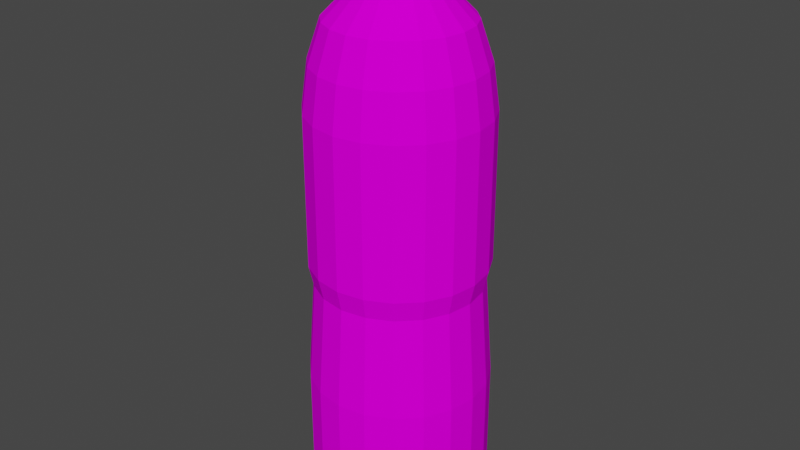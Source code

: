 # Source: bottle.blend  (saved by Blender 3.0.42; exported with 4.5.12 LTS)
import bpy
from mathutils import Matrix  # noqa: F401  (used for matrix-valued properties, if any)

bpy.ops.wm.read_factory_settings(use_empty=True)
scene = bpy.context.scene
scene.name = 'Scene'

# ---- collections
col_collection = bpy.data.collections.new('Collection'); scene.collection.children.link(col_collection)

# ---- images (referenced by path relative to the original .blend; pixels are not part of the script)
import os
ASSET_DIR = os.environ.get("B2B_ASSET_DIR", "")  # directory of the original .blend (textures are referenced by path, not embedded)
HERE = os.path.dirname(os.path.abspath(__file__))  # packed textures are extracted next to this script under _unpacked/

def load_image(name, relpath, width, height, colorspace="sRGB"):
    """Load a texture the original file referenced (path relative to the .blend, or extracted next to this script)."""
    p = next((c for c in (os.path.join(HERE, relpath), os.path.join(ASSET_DIR, relpath)) if relpath and os.path.exists(c)), "")
    if p:
        img = bpy.data.images.load(p, check_existing=True)
        img.name = name
    else:  # same state as the original file: an image datablock whose file is absent (Cycles renders it pink)
        img = bpy.data.images.new(name, width, height)
        img.source = "FILE"
        img.filepath = "//" + (relpath or name)
    img.colorspace_settings.name = colorspace
    return img
img_texture = load_image('texture', 'texture.png', 1024, 1024, 'sRGB')

# ---- materials (node trees are filled in below, after node groups)
mat_material = bpy.data.materials.new('Material')
mat_material.alpha_threshold = 0.0
mat_material.line_color = (0.0, 0.0, 0.0, 1.0)

# ---- material node trees
mat_material.use_nodes = True; mat_material.node_tree.nodes.clear()
_N = mat_material.node_tree.nodes; _L = mat_material.node_tree.links
n0 = _N.new('ShaderNodeOutputMaterial'); n0.name = 'Material Output'; n0.location = (300, 300)
n1 = _N.new('ShaderNodeBsdfPrincipled'); n1.name = 'Principled BSDF'; n1.location = (10, 300)
n1.distribution = 'GGX'
n1.subsurface_method = 'RANDOM_WALK_SKIN'
n1.inputs[2].default_value = 1.0
n1.inputs[3].default_value = 1.45
n1.inputs[13].default_value = 0.0
n1.inputs[27].default_value = (0.0, 0.0, 0.0, 1.0)
n1.inputs[28].default_value = 1.0
n2 = _N.new('ShaderNodeTexImage'); n2.name = 'Изображение-текстура'; n2.location = (-280, 284)
n2.image = img_texture
_L.new(n1.outputs[0], n0.inputs[0])
_L.new(n2.outputs[0], n1.inputs[0])
n0.is_active_output = True

# ---- world
world_world = bpy.data.worlds.new('World'); scene.world = world_world
world_world.use_nodes = True; world_world.node_tree.nodes.clear()
_N = world_world.node_tree.nodes; _L = world_world.node_tree.links
n0 = _N.new('ShaderNodeOutputWorld'); n0.name = 'World Output'; n0.location = (300, 300)
n1 = _N.new('ShaderNodeBackground'); n1.name = 'Background'; n1.location = (10, 300)
n1.inputs[0].default_value = (0.05088, 0.05088, 0.05088, 1.0)
_L.new(n1.outputs[0], n0.inputs[0])
n0.is_active_output = True
world_world.color = (0.05088, 0.05088, 0.05088)
world_world.use_sun_shadow = False
world_world.sun_shadow_jitter_overblur = 0.0

# ---- meshes
me_x = bpy.data.meshes.new('Цилиндр')
me_x.from_pydata([(0.0, 1.0, -1.0), (0.0, 1.0, 0.3297), (0.309, 0.9511, -1.0), (0.309, 0.9511, 0.3297), (0.5878, 0.809, -1.0), (0.5878, 0.809, 0.3297), (0.809, 0.5878, -1.0), (0.809, 0.5878, 0.3297), (0.9511, 0.309, -1.0), (0.9511, 0.309, 0.3297), (1.0, -4.371e-08, -1.0), (1.0, -4.371e-08, 0.3297), (0.9511, -0.309, -1.0), (0.9511, -0.309, 0.3297), (0.809, -0.5878, -1.0), (0.809, -0.5878, 0.3297), (0.5878, -0.809, -1.0), (0.5878, -0.809, 0.3297), (0.309, -0.9511, -1.0), (0.309, -0.9511, 0.3297), (-8.742e-08, -1.0, -1.0), (-8.742e-08, -1.0, 0.3297), (-0.309, -0.9511, -1.0), (-0.309, -0.9511, 0.3297), (-0.5878, -0.809, -1.0), (-0.5878, -0.809, 0.3297), (-0.809, -0.5878, -1.0), (-0.809, -0.5878, 0.3297), (-0.9511, -0.309, -1.0), (-0.9511, -0.309, 0.3297), (-1.0, 1.192e-08, -1.0), (-1.0, 1.192e-08, 0.3297), (-0.9511, 0.309, -1.0), (-0.9511, 0.309, 0.3297), (-0.809, 0.5878, -1.0), (-0.809, 0.5878, 0.3297), (-0.5878, 0.809, -1.0), (-0.5878, 0.809, 0.3297), (-0.309, 0.9511, -1.0), (-0.309, 0.9511, 0.3297), (-1.517e-08, 0.8357, -1.189), (0.2583, 0.7948, -1.189), (0.4912, 0.6761, -1.189), (0.6761, 0.4912, -1.189), (0.7948, 0.2583, -1.189), (0.8357, -3.8e-08, -1.189), (0.7948, -0.2583, -1.189), (0.6761, -0.4912, -1.189), (0.4912, -0.6761, -1.189), (0.2583, -0.7948, -1.189), (-8.823e-08, -0.8357, -1.189), (-0.2583, -0.7948, -1.189), (-0.4912, -0.6761, -1.189), (-0.6761, -0.4912, -1.189), (-0.7948, -0.2583, -1.189), (-0.8357, 8.497e-09, -1.189), (-0.7948, 0.2583, -1.189), (-0.6761, 0.4912, -1.189), (-0.4912, 0.6761, -1.189), (-0.2583, 0.7948, -1.189), (0.2845, 0.8756, 1.46), (-1.034e-08, 0.9207, 1.46), (0.5411, 0.7448, 1.46), (0.7448, 0.5411, 1.46), (0.8756, 0.2845, 1.46), (0.9207, -4.011e-08, 1.46), (0.8756, -0.2845, 1.46), (0.7448, -0.5411, 1.46), (0.5411, -0.7448, 1.46), (0.2845, -0.8756, 1.46), (-9.083e-08, -0.9207, 1.46), (-0.2845, -0.8756, 1.46), (-0.5411, -0.7448, 1.46), (-0.7448, -0.5411, 1.46), (-0.8756, -0.2845, 1.46), (-0.9207, 1.111e-08, 1.46), (-0.8756, 0.2845, 1.46), (-0.7448, 0.5411, 1.46), (-0.5411, 0.7448, 1.46), (-0.2845, 0.8756, 1.46), (0.3011, 0.9268, 1.697), (1.483e-08, 0.9745, 1.697), (0.5728, 0.7884, 1.697), (0.7884, 0.5728, 1.697), (0.9268, 0.3011, 1.697), (0.9745, -4.298e-08, 1.697), (0.9268, -0.3011, 1.697), (0.7884, -0.5728, 1.697), (0.5728, -0.7884, 1.697), (0.3011, -0.9268, 1.697), (-7.036e-08, -0.9745, 1.697), (-0.3011, -0.9268, 1.697), (-0.5728, -0.7884, 1.697), (-0.7884, -0.5728, 1.697), (-0.9268, -0.3011, 1.697), (-0.9745, 1.124e-08, 1.697), (-0.9268, 0.3011, 1.697), (-0.7884, 0.5728, 1.697), (-0.5728, 0.7884, 1.697), (-0.3011, 0.9268, 1.697), (0.3011, 0.9268, 3.358), (5.487e-08, 0.9745, 3.358), (0.5728, 0.7884, 3.358), (0.7884, 0.5728, 3.358), (0.9268, 0.3011, 3.358), (0.9745, -4.298e-08, 3.358), (0.9268, -0.3011, 3.358), (0.7884, -0.5728, 3.358), (0.5728, -0.7884, 3.358), (0.3011, -0.9268, 3.358), (-3.032e-08, -0.9745, 3.358), (-0.3011, -0.9268, 3.358), (-0.5728, -0.7884, 3.358), (-0.7884, -0.5728, 3.358), (-0.9268, -0.3011, 3.358), (-0.9745, 1.124e-08, 3.358), (-0.9268, 0.3011, 3.358), (-0.7884, 0.5728, 3.358), (-0.5728, 0.7884, 3.358), (-0.3011, 0.9268, 3.358), (0.2803, 0.8627, 3.847), (7.493e-08, 0.9071, 3.847), (0.5332, 0.7339, 3.847), (0.7339, 0.5332, 3.847), (0.8627, 0.2803, 3.847), (0.9071, -4.083e-08, 3.847), (0.8627, -0.2803, 3.847), (0.7339, -0.5332, 3.847), (0.5332, -0.7339, 3.847), (0.2803, -0.8627, 3.847), (-4.377e-09, -0.9071, 3.847), (-0.2803, -0.8627, 3.847), (-0.5332, -0.7339, 3.847), (-0.7339, -0.5332, 3.847), (-0.8627, -0.2803, 3.847), (-0.9071, 9.636e-09, 3.847), (-0.8627, 0.2803, 3.847), (-0.7339, 0.5332, 3.847), (-0.5332, 0.7339, 3.847), (-0.2803, 0.8627, 3.847), (0.2364, 0.7277, 4.272), (-4.084e-08, 0.7652, 4.272), (0.4497, 0.619, 4.272), (0.619, 0.4497, 4.272), (0.7277, 0.2364, 4.272), (0.7652, -3.211e-08, 4.272), (0.7277, -0.2364, 4.272), (0.619, -0.4497, 4.272), (0.4497, -0.619, 4.272), (0.2364, -0.7277, 4.272), (-1.077e-07, -0.7652, 4.272), (-0.2364, -0.7277, 4.272), (-0.4497, -0.619, 4.272), (-0.619, -0.4497, 4.272), (-0.7277, -0.2364, 4.272), (-0.7652, 1.046e-08, 4.272), (-0.7277, 0.2364, 4.272), (-0.619, 0.4497, 4.272), (-0.4497, 0.619, 4.272), (-0.2364, 0.7277, 4.272), (0.1307, 0.4022, 4.619), (1.044e-07, 0.4229, 4.619), (0.2486, 0.3422, 4.619), (0.3422, 0.2486, 4.619), (0.4022, 0.1307, 4.619), (0.4229, -2.175e-08, 4.619), (0.4022, -0.1307, 4.619), (0.3422, -0.2486, 4.619), (0.2486, -0.3422, 4.619), (0.1307, -0.4022, 4.619), (6.74e-08, -0.4229, 4.619), (-0.1307, -0.4022, 4.619), (-0.2486, -0.3422, 4.619), (-0.3422, -0.2486, 4.619), (-0.4022, -0.1307, 4.619), (-0.4229, 1.783e-09, 4.619), (-0.4022, 0.1307, 4.619), (-0.3422, 0.2486, 4.619), (-0.2486, 0.3422, 4.619), (-0.1307, 0.4022, 4.619), (0.1016, 0.3127, 4.761), (6.284e-08, 0.3288, 4.761), (0.1932, 0.266, 4.761), (0.266, 0.1932, 4.761), (0.3127, 0.1016, 4.761), (0.3288, -1.856e-08, 4.761), (0.3127, -0.1016, 4.761), (0.266, -0.1932, 4.761), (0.1932, -0.266, 4.761), (0.1016, -0.3127, 4.761), (3.41e-08, -0.3288, 4.761), (-0.1016, -0.3127, 4.761), (-0.1932, -0.266, 4.761), (-0.266, -0.1932, 4.761), (-0.3127, -0.1016, 4.761), (-0.3288, -2.727e-10, 4.761), (-0.3127, 0.1016, 4.761), (-0.266, 0.1932, 4.761), (-0.1932, 0.266, 4.761), (-0.1016, 0.3127, 4.761), (0.1016, 0.3127, 5.308), (4.653e-07, 0.3288, 5.308), (0.1932, 0.266, 5.308), (0.266, 0.1932, 5.308), (0.3127, 0.1016, 5.308), (0.3288, -1.856e-08, 5.308), (0.3127, -0.1016, 5.308), (0.266, -0.1932, 5.308), (0.1932, -0.266, 5.308), (0.1016, -0.3127, 5.308), (4.365e-07, -0.3288, 5.308), (-0.1016, -0.3127, 5.308), (-0.1932, -0.266, 5.308), (-0.266, -0.1932, 5.308), (-0.3127, -0.1016, 5.308), (-0.3288, -2.727e-10, 5.308), (-0.3127, 0.1016, 5.308), (-0.266, 0.1932, 5.308), (-0.1932, 0.266, 5.308), (-0.1016, 0.3127, 5.308), (0.1154, 0.3551, 4.802), (3.646e-08, 0.3734, 4.802), (0.2195, 0.3021, 4.802), (0.3021, 0.2195, 4.802), (0.3551, 0.1154, 4.802), (0.3734, -2.098e-08, 4.802), (0.3551, -0.1154, 4.802), (0.3021, -0.2195, 4.802), (0.2195, -0.3021, 4.802), (0.1154, -0.3551, 4.802), (3.818e-09, -0.3734, 4.802), (-0.1154, -0.3551, 4.802), (-0.2195, -0.3021, 4.802), (-0.3021, -0.2195, 4.802), (-0.3551, -0.1154, 4.802), (-0.3734, -2.086e-10, 4.802), (-0.3551, 0.1154, 4.802), (-0.3021, 0.2195, 4.802), (-0.2195, 0.3021, 4.802), (-0.1154, 0.3551, 4.802), (0.1154, 0.3551, 5.268), (4.936e-07, 0.3734, 5.268), (0.2195, 0.3021, 5.268), (0.3021, 0.2195, 5.268), (0.3551, 0.1154, 5.268), (0.3734, -2.098e-08, 5.268), (0.3551, -0.1154, 5.268), (0.3021, -0.2195, 5.268), (0.2195, -0.3021, 5.268), (0.1154, -0.3551, 5.268), (4.609e-07, -0.3734, 5.268), (-0.1154, -0.3551, 5.268), (-0.2195, -0.3021, 5.268), (-0.3021, -0.2195, 5.268), (-0.3551, -0.1154, 5.268), (-0.3734, -2.086e-10, 5.268), (-0.3551, 0.1154, 5.268), (-0.3021, 0.2195, 5.268), (-0.2195, 0.3021, 5.268), (-0.1154, 0.3551, 5.268)], [], [(0, 1, 3, 2), (2, 3, 5, 4), (4, 5, 7, 6), (6, 7, 9, 8), (8, 9, 11, 10), (10, 11, 13, 12), (12, 13, 15, 14), (14, 15, 17, 16), (16, 17, 19, 18), (18, 19, 21, 20), (20, 21, 23, 22), (22, 23, 25, 24), (24, 25, 27, 26), (26, 27, 29, 28), (28, 29, 31, 30), (30, 31, 33, 32), (32, 33, 35, 34), (34, 35, 37, 36), (9, 7, 63, 64), (36, 37, 39, 38), (38, 39, 1, 0), (26, 28, 54, 53), (40, 41, 42, 43, 44, 45, 46, 47, 48, 49, 50, 51, 52, 53, 54, 55, 56, 57, 58, 59), (36, 38, 59, 58), (2, 4, 42, 41), (12, 14, 47, 46), (22, 24, 52, 51), (32, 34, 57, 56), (8, 10, 45, 44), (18, 20, 50, 49), (28, 30, 55, 54), (38, 0, 40, 59), (4, 6, 43, 42), (14, 16, 48, 47), (0, 2, 41, 40), (24, 26, 53, 52), (34, 36, 58, 57), (10, 12, 46, 45), (20, 22, 51, 50), (30, 32, 56, 55), (6, 8, 44, 43), (16, 18, 49, 48), (68, 67, 87, 88), (19, 17, 68, 69), (29, 27, 73, 74), (39, 37, 78, 79), (5, 3, 60, 62), (15, 13, 66, 67), (25, 23, 71, 72), (35, 33, 76, 77), (11, 9, 64, 65), (21, 19, 69, 70), (31, 29, 74, 75), (1, 39, 79, 61), (7, 5, 62, 63), (17, 15, 67, 68), (3, 1, 61, 60), (27, 25, 72, 73), (37, 35, 77, 78), (13, 11, 65, 66), (23, 21, 70, 71), (33, 31, 75, 76), (85, 84, 104, 105), (60, 61, 81, 80), (76, 75, 95, 96), (69, 68, 88, 89), (62, 60, 80, 82), (77, 76, 96, 97), (70, 69, 89, 90), (63, 62, 82, 83), (78, 77, 97, 98), (71, 70, 90, 91), (64, 63, 83, 84), (79, 78, 98, 99), (72, 71, 91, 92), (65, 64, 84, 85), (61, 79, 99, 81), (73, 72, 92, 93), (66, 65, 85, 86), (74, 73, 93, 94), (67, 66, 86, 87), (75, 74, 94, 95), (102, 100, 120, 122), (81, 99, 119, 101), (93, 92, 112, 113), (86, 85, 105, 106), (94, 93, 113, 114), (87, 86, 106, 107), (95, 94, 114, 115), (88, 87, 107, 108), (80, 81, 101, 100), (96, 95, 115, 116), (89, 88, 108, 109), (82, 80, 100, 102), (97, 96, 116, 117), (90, 89, 109, 110), (83, 82, 102, 103), (98, 97, 117, 118), (91, 90, 110, 111), (84, 83, 103, 104), (99, 98, 118, 119), (92, 91, 111, 112), (134, 133, 153, 154), (117, 116, 136, 137), (110, 109, 129, 130), (103, 102, 122, 123), (118, 117, 137, 138), (111, 110, 130, 131), (104, 103, 123, 124), (119, 118, 138, 139), (112, 111, 131, 132), (105, 104, 124, 125), (101, 119, 139, 121), (113, 112, 132, 133), (106, 105, 125, 126), (114, 113, 133, 134), (107, 106, 126, 127), (115, 114, 134, 135), (108, 107, 127, 128), (100, 101, 121, 120), (116, 115, 135, 136), (109, 108, 128, 129), (158, 157, 177, 178), (127, 126, 146, 147), (135, 134, 154, 155), (128, 127, 147, 148), (120, 121, 141, 140), (136, 135, 155, 156), (129, 128, 148, 149), (122, 120, 140, 142), (137, 136, 156, 157), (130, 129, 149, 150), (123, 122, 142, 143), (138, 137, 157, 158), (131, 130, 150, 151), (124, 123, 143, 144), (139, 138, 158, 159), (132, 131, 151, 152), (125, 124, 144, 145), (121, 139, 159, 141), (133, 132, 152, 153), (126, 125, 145, 146), (175, 174, 194, 195), (151, 150, 170, 171), (144, 143, 163, 164), (159, 158, 178, 179), (152, 151, 171, 172), (145, 144, 164, 165), (141, 159, 179, 161), (153, 152, 172, 173), (146, 145, 165, 166), (154, 153, 173, 174), (147, 146, 166, 167), (155, 154, 174, 175), (148, 147, 167, 168), (140, 141, 161, 160), (156, 155, 175, 176), (149, 148, 168, 169), (142, 140, 160, 162), (157, 156, 176, 177), (150, 149, 169, 170), (143, 142, 162, 163), (182, 180, 220, 222), (168, 167, 187, 188), (160, 161, 181, 180), (176, 175, 195, 196), (169, 168, 188, 189), (162, 160, 180, 182), (177, 176, 196, 197), (170, 169, 189, 190), (163, 162, 182, 183), (178, 177, 197, 198), (171, 170, 190, 191), (164, 163, 183, 184), (179, 178, 198, 199), (172, 171, 191, 192), (165, 164, 184, 185), (161, 179, 199, 181), (173, 172, 192, 193), (166, 165, 185, 186), (174, 173, 193, 194), (167, 166, 186, 187), (200, 201, 219, 218, 217, 216, 215, 214, 213, 212, 211, 210, 209, 208, 207, 206, 205, 204, 203, 202), (200, 202, 242, 240), (195, 194, 234, 235), (214, 215, 255, 254), (180, 181, 221, 220), (201, 200, 240, 241), (194, 193, 233, 234), (213, 214, 254, 253), (193, 192, 232, 233), (212, 213, 253, 252), (192, 191, 231, 232), (211, 212, 252, 251), (191, 190, 230, 231), (210, 211, 251, 250), (190, 189, 229, 230), (209, 210, 250, 249), (189, 188, 228, 229), (208, 209, 249, 248), (188, 187, 227, 228), (207, 208, 248, 247), (232, 231, 251, 252), (225, 224, 244, 245), (221, 239, 259, 241), (233, 232, 252, 253), (226, 225, 245, 246), (234, 233, 253, 254), (227, 226, 246, 247), (235, 234, 254, 255), (228, 227, 247, 248), (220, 221, 241, 240), (236, 235, 255, 256), (229, 228, 248, 249), (222, 220, 240, 242), (237, 236, 256, 257), (230, 229, 249, 250), (223, 222, 242, 243), (238, 237, 257, 258), (231, 230, 250, 251), (224, 223, 243, 244), (239, 238, 258, 259), (215, 216, 256, 255), (196, 195, 235, 236), (202, 203, 243, 242), (183, 182, 222, 223), (216, 217, 257, 256), (197, 196, 236, 237), (203, 204, 244, 243), (184, 183, 223, 224), (217, 218, 258, 257), (198, 197, 237, 238), (204, 205, 245, 244), (185, 184, 224, 225), (218, 219, 259, 258), (199, 198, 238, 239), (205, 206, 246, 245), (186, 185, 225, 226), (219, 201, 241, 259), (181, 199, 239, 221), (206, 207, 247, 246), (187, 186, 226, 227)])
_uv = me_x.uv_layers.new(name='UVКарта')
_uv.uv.foreach_set('vector', [0.4663, 0.6039, 0.6292, 0.6073, 0.6288, 0.6469, 0.4655, 0.642, 0.4655, 0.642, 0.6288, 0.6469, 0.6282, 0.6868, 0.4643, 0.6801, 0.4643, 0.6801, 0.6282, 0.6868, 0.6275, 0.7271, 0.4621, 0.7181, 0.4621, 0.7181, 0.6275, 0.7271, 0.6267, 0.7679, 0.4583, 0.7564, 0.4583, 0.7564, 0.6267, 0.7679, 0.6258, 0.8091, 0.4515, 0.7966, 0.4373, 0.01445, 0.6211, 0.0001831, 0.6219, 0.04414, 0.445, 0.05739, 0.445, 0.05739, 0.6219, 0.04414, 0.6229, 0.08689, 0.4502, 0.0983, 0.4502, 0.0983, 0.6229, 0.08689, 0.6239, 0.1287, 0.4538, 0.1383, 0.4538, 0.1383, 0.6239, 0.1287, 0.625, 0.1699, 0.4566, 0.1779, 0.4566, 0.1779, 0.625, 0.1699, 0.6259, 0.2106, 0.4589, 0.2172, 0.4589, 0.2172, 0.6259, 0.2106, 0.6268, 0.2509, 0.4608, 0.2564, 0.4608, 0.2564, 0.6268, 0.2509, 0.6276, 0.291, 0.4623, 0.2954, 0.4623, 0.2954, 0.6276, 0.291, 0.6282, 0.3308, 0.4636, 0.3343, 0.4636, 0.3343, 0.6282, 0.3308, 0.6288, 0.3705, 0.4646, 0.3731, 0.4646, 0.3731, 0.6288, 0.3705, 0.6292, 0.4101, 0.4655, 0.4118, 0.4655, 0.4118, 0.6292, 0.4101, 0.6295, 0.4496, 0.4661, 0.4504, 0.4661, 0.4504, 0.6295, 0.4496, 0.6296, 0.489, 0.4665, 0.4889, 0.4665, 0.4889, 0.6296, 0.489, 0.6296, 0.5284, 0.4667, 0.5274, 0.6267, 0.7679, 0.6275, 0.7271, 0.7786, 0.7253, 0.7791, 0.7646, 0.4667, 0.5274, 0.6296, 0.5284, 0.6295, 0.5678, 0.4666, 0.5657, 0.4666, 0.5657, 0.6295, 0.5678, 0.6292, 0.6073, 0.4663, 0.6039, 0.4636, 0.3343, 0.4646, 0.3731, 0.4303, 0.3738, 0.4292, 0.3352, 0.9051, 0.299, 0.9375, 0.3095, 0.9651, 0.3295, 0.9851, 0.3571, 0.9957, 0.3895, 0.9957, 0.4236, 0.9851, 0.456, 0.9651, 0.4835, 0.9375, 0.5036, 0.9051, 0.5141, 0.8711, 0.5141, 0.8387, 0.5036, 0.8111, 0.4835, 0.7911, 0.456, 0.7806, 0.4236, 0.7806, 0.3895, 0.7911, 0.3571, 0.8111, 0.3295, 0.8387, 0.3095, 0.8711, 0.299, 0.4667, 0.5274, 0.4666, 0.5657, 0.4328, 0.5654, 0.4327, 0.5273, 0.4655, 0.642, 0.4643, 0.6801, 0.4311, 0.6786, 0.4321, 0.6411, 0.445, 0.05739, 0.4502, 0.0983, 0.4152, 0.1024, 0.4097, 0.06379, 0.4608, 0.2564, 0.4623, 0.2954, 0.4278, 0.2965, 0.4262, 0.2577, 0.4661, 0.4504, 0.4665, 0.4889, 0.4325, 0.4891, 0.432, 0.4507, 0.4583, 0.7564, 0.4515, 0.7966, 0.419, 0.7865, 0.426, 0.7517, 0.4566, 0.1779, 0.4589, 0.2172, 0.4243, 0.2189, 0.4219, 0.18, 0.4646, 0.3731, 0.4655, 0.4118, 0.4313, 0.4123, 0.4303, 0.3738, 0.4666, 0.5657, 0.4663, 0.6039, 0.4326, 0.6034, 0.4328, 0.5654, 0.4643, 0.6801, 0.4621, 0.7181, 0.4294, 0.7155, 0.4311, 0.6786, 0.4502, 0.0983, 0.4538, 0.1383, 0.419, 0.1412, 0.4152, 0.1024, 0.4663, 0.6039, 0.4655, 0.642, 0.4321, 0.6411, 0.4326, 0.6034, 0.4623, 0.2954, 0.4636, 0.3343, 0.4292, 0.3352, 0.4278, 0.2965, 0.4665, 0.4889, 0.4667, 0.5274, 0.4327, 0.5273, 0.4325, 0.4891, 0.4373, 0.01445, 0.445, 0.05739, 0.4097, 0.06379, 0.401, 0.02569, 0.4589, 0.2172, 0.4608, 0.2564, 0.4262, 0.2577, 0.4243, 0.2189, 0.4655, 0.4118, 0.4661, 0.4504, 0.432, 0.4507, 0.4313, 0.4123, 0.4621, 0.7181, 0.4583, 0.7564, 0.426, 0.7517, 0.4294, 0.7155, 0.4538, 0.1383, 0.4566, 0.1779, 0.4219, 0.18, 0.419, 0.1412, 0.01181, 0.1204, 0.01445, 0.08045, 0.0474, 0.0825, 0.0446, 0.1226, 0.625, 0.1699, 0.6239, 0.1287, 0.7778, 0.1289, 0.7778, 0.1692, 0.6288, 0.3705, 0.6282, 0.3308, 0.7788, 0.3296, 0.7789, 0.3695, 0.6295, 0.5678, 0.6296, 0.5284, 0.7789, 0.5284, 0.7788, 0.5679, 0.6282, 0.6868, 0.6288, 0.6469, 0.7785, 0.6467, 0.7784, 0.686, 0.6229, 0.08689, 0.6219, 0.04414, 0.7788, 0.04798, 0.778, 0.08847, 0.6276, 0.291, 0.6268, 0.2509, 0.7783, 0.2495, 0.7785, 0.2896, 0.6296, 0.489, 0.6295, 0.4496, 0.7791, 0.4491, 0.779, 0.4888, 0.6258, 0.8091, 0.6267, 0.7679, 0.7791, 0.7646, 0.7802, 0.8038, 0.6259, 0.2106, 0.625, 0.1699, 0.7778, 0.1692, 0.778, 0.2094, 0.6292, 0.4101, 0.6288, 0.3705, 0.7789, 0.3695, 0.7791, 0.4093, 0.6292, 0.6073, 0.6295, 0.5678, 0.7788, 0.5679, 0.7786, 0.6073, 0.6275, 0.7271, 0.6282, 0.6868, 0.7784, 0.686, 0.7786, 0.7253, 0.6239, 0.1287, 0.6229, 0.08689, 0.778, 0.08847, 0.7778, 0.1289, 0.6288, 0.6469, 0.6292, 0.6073, 0.7786, 0.6073, 0.7785, 0.6467, 0.6282, 0.3308, 0.6276, 0.291, 0.7785, 0.2896, 0.7788, 0.3296, 0.6296, 0.5284, 0.6296, 0.489, 0.779, 0.4888, 0.7789, 0.5284, 0.6219, 0.04414, 0.6211, 0.0001831, 0.7802, 0.007515, 0.7788, 0.04798, 0.6268, 0.2509, 0.6259, 0.2106, 0.778, 0.2094, 0.7783, 0.2495, 0.6295, 0.4496, 0.6292, 0.4101, 0.7791, 0.4093, 0.7791, 0.4491, 0.04153, 0.798, 0.04123, 0.7573, 0.26, 0.7464, 0.2649, 0.7882, 0.004435, 0.6387, 0.003, 0.5988, 0.03563, 0.5977, 0.03706, 0.6374, 0.0001831, 0.4393, 0.0003619, 0.3995, 0.03292, 0.3998, 0.03275, 0.4393, 0.009239, 0.1604, 0.01181, 0.1204, 0.0446, 0.1226, 0.04193, 0.1624, 0.006023, 0.6785, 0.004435, 0.6387, 0.03706, 0.6374, 0.03862, 0.6772, 0.0003757, 0.4792, 0.0001831, 0.4393, 0.03275, 0.4393, 0.03296, 0.4788, 0.006896, 0.2003, 0.009239, 0.1604, 0.04193, 0.1624, 0.03953, 0.2021, 0.007589, 0.7182, 0.006023, 0.6785, 0.03862, 0.6772, 0.04012, 0.7171, 0.000926, 0.519, 0.0003757, 0.4792, 0.03296, 0.4788, 0.03353, 0.5184, 0.004862, 0.2402, 0.006896, 0.2003, 0.03953, 0.2021, 0.03745, 0.2417, 0.008762, 0.7577, 0.007589, 0.7182, 0.04012, 0.7171, 0.04123, 0.7573, 0.001812, 0.5589, 0.000926, 0.519, 0.03353, 0.5184, 0.03443, 0.558, 0.003176, 0.28, 0.004862, 0.2402, 0.03745, 0.2417, 0.03574, 0.2812, 0.008673, 0.7968, 0.008762, 0.7577, 0.04123, 0.7573, 0.04153, 0.798, 0.003, 0.5988, 0.001812, 0.5589, 0.03443, 0.558, 0.03563, 0.5977, 0.001858, 0.3198, 0.003176, 0.28, 0.03574, 0.2812, 0.03441, 0.3207, 0.01683, 0.04038, 0.01827, 0.0001831, 0.05229, 0.0005025, 0.05012, 0.04197, 0.0009195, 0.3597, 0.001858, 0.3198, 0.03441, 0.3207, 0.03347, 0.3602, 0.01445, 0.08045, 0.01683, 0.04038, 0.05012, 0.04197, 0.0474, 0.0825, 0.0003619, 0.3995, 0.0009195, 0.3597, 0.03347, 0.3602, 0.03292, 0.3998, 0.2518, 0.6663, 0.2486, 0.6275, 0.3119, 0.6217, 0.3159, 0.6591, 0.03563, 0.5977, 0.03443, 0.558, 0.244, 0.5512, 0.246, 0.5892, 0.03441, 0.3207, 0.03574, 0.2812, 0.2441, 0.2893, 0.2425, 0.3266, 0.05012, 0.04197, 0.05229, 0.0005025, 0.2748, 0.02131, 0.2678, 0.06188, 0.03347, 0.3602, 0.03441, 0.3207, 0.2425, 0.3266, 0.2415, 0.3638, 0.0474, 0.0825, 0.05012, 0.04197, 0.2678, 0.06188, 0.2617, 0.1011, 0.03292, 0.3998, 0.03347, 0.3602, 0.2415, 0.3638, 0.241, 0.4011, 0.0446, 0.1226, 0.0474, 0.0825, 0.2617, 0.1011, 0.2566, 0.1395, 0.03706, 0.6374, 0.03563, 0.5977, 0.246, 0.5892, 0.2486, 0.6275, 0.03275, 0.4393, 0.03292, 0.3998, 0.241, 0.4011, 0.241, 0.4385, 0.04193, 0.1624, 0.0446, 0.1226, 0.2566, 0.1395, 0.2524, 0.1773, 0.03862, 0.6772, 0.03706, 0.6374, 0.2486, 0.6275, 0.2518, 0.6663, 0.03296, 0.4788, 0.03275, 0.4393, 0.241, 0.4385, 0.2415, 0.4759, 0.03953, 0.2021, 0.04193, 0.1624, 0.2524, 0.1773, 0.2489, 0.2148, 0.04012, 0.7171, 0.03862, 0.6772, 0.2518, 0.6663, 0.2556, 0.7058, 0.03353, 0.5184, 0.03296, 0.4788, 0.2415, 0.4759, 0.2425, 0.5135, 0.03745, 0.2417, 0.03953, 0.2021, 0.2489, 0.2148, 0.2462, 0.2521, 0.04123, 0.7573, 0.04012, 0.7171, 0.2556, 0.7058, 0.26, 0.7464, 0.03443, 0.558, 0.03353, 0.5184, 0.2425, 0.5135, 0.244, 0.5512, 0.03574, 0.2812, 0.03745, 0.2417, 0.2462, 0.2521, 0.2441, 0.2893, 0.3031, 0.3648, 0.304, 0.3284, 0.366, 0.3305, 0.3654, 0.3659, 0.2415, 0.4759, 0.241, 0.4385, 0.3029, 0.4377, 0.3035, 0.4743, 0.2489, 0.2148, 0.2524, 0.1773, 0.3139, 0.1838, 0.3103, 0.2199, 0.2556, 0.7058, 0.2518, 0.6663, 0.3159, 0.6591, 0.3209, 0.697, 0.2425, 0.5135, 0.2415, 0.4759, 0.3035, 0.4743, 0.3047, 0.511, 0.2462, 0.2521, 0.2489, 0.2148, 0.3103, 0.2199, 0.3075, 0.256, 0.26, 0.7464, 0.2556, 0.7058, 0.3209, 0.697, 0.3274, 0.7357, 0.244, 0.5512, 0.2425, 0.5135, 0.3047, 0.511, 0.3064, 0.5478, 0.2441, 0.2893, 0.2462, 0.2521, 0.3075, 0.256, 0.3055, 0.2922, 0.2649, 0.7882, 0.26, 0.7464, 0.3274, 0.7357, 0.3359, 0.7758, 0.246, 0.5892, 0.244, 0.5512, 0.3064, 0.5478, 0.3088, 0.5847, 0.2425, 0.3266, 0.2441, 0.2893, 0.3055, 0.2922, 0.304, 0.3284, 0.2678, 0.06188, 0.2748, 0.02131, 0.3418, 0.03757, 0.332, 0.07487, 0.2415, 0.3638, 0.2425, 0.3266, 0.304, 0.3284, 0.3031, 0.3648, 0.2617, 0.1011, 0.2678, 0.06188, 0.332, 0.07487, 0.3244, 0.1115, 0.241, 0.4011, 0.2415, 0.3638, 0.3031, 0.3648, 0.3027, 0.4012, 0.2566, 0.1395, 0.2617, 0.1011, 0.3244, 0.1115, 0.3185, 0.1477, 0.2486, 0.6275, 0.246, 0.5892, 0.3088, 0.5847, 0.3119, 0.6217, 0.241, 0.4385, 0.241, 0.4011, 0.3027, 0.4012, 0.3029, 0.4377, 0.2524, 0.1773, 0.2566, 0.1395, 0.3185, 0.1477, 0.3139, 0.1838, 0.8084, 0.2367, 0.7932, 0.2101, 0.8519, 0.1845, 0.8605, 0.1998, 0.3244, 0.1115, 0.332, 0.07487, 0.3911, 0.09034, 0.384, 0.1232, 0.3027, 0.4012, 0.3031, 0.3648, 0.3654, 0.3659, 0.3652, 0.4015, 0.3185, 0.1477, 0.3244, 0.1115, 0.384, 0.1232, 0.3785, 0.1568, 0.3119, 0.6217, 0.3088, 0.5847, 0.3717, 0.5798, 0.3749, 0.6153, 0.3029, 0.4377, 0.3027, 0.4012, 0.3652, 0.4015, 0.3654, 0.4371, 0.3139, 0.1838, 0.3185, 0.1477, 0.3785, 0.1568, 0.3744, 0.1908, 0.3159, 0.6591, 0.3119, 0.6217, 0.3749, 0.6153, 0.3791, 0.6508, 0.3035, 0.4743, 0.3029, 0.4377, 0.3654, 0.4371, 0.3662, 0.4728, 0.3103, 0.2199, 0.3139, 0.1838, 0.3744, 0.1908, 0.3713, 0.2253, 0.3209, 0.697, 0.3159, 0.6591, 0.3791, 0.6508, 0.3845, 0.6861, 0.3047, 0.511, 0.3035, 0.4743, 0.3662, 0.4728, 0.3674, 0.5085, 0.3075, 0.256, 0.3103, 0.2199, 0.3713, 0.2253, 0.3689, 0.2601, 0.3274, 0.7357, 0.3209, 0.697, 0.3845, 0.6861, 0.3915, 0.7212, 0.3064, 0.5478, 0.3047, 0.511, 0.3674, 0.5085, 0.3692, 0.5442, 0.3055, 0.2922, 0.3075, 0.256, 0.3689, 0.2601, 0.3672, 0.2952, 0.3359, 0.7758, 0.3274, 0.7357, 0.3915, 0.7212, 0.4007, 0.7561, 0.3088, 0.5847, 0.3064, 0.5478, 0.3692, 0.5442, 0.3717, 0.5798, 0.304, 0.3284, 0.3055, 0.2922, 0.3672, 0.2952, 0.366, 0.3305, 0.332, 0.07487, 0.3418, 0.03757, 0.4007, 0.05843, 0.3911, 0.09034, 0.8446, 0.1503, 0.8463, 0.1328, 0.868, 0.1372, 0.8667, 0.1502, 0.828, 0.04034, 0.8525, 0.02169, 0.8857, 0.07663, 0.8717, 0.08733, 0.9714, 0.2929, 0.9413, 0.2986, 0.9364, 0.2353, 0.9533, 0.2323, 0.8287, 0.2597, 0.8084, 0.2367, 0.8605, 0.1998, 0.8722, 0.2129, 0.8078, 0.06358, 0.828, 0.04034, 0.8717, 0.08733, 0.8602, 0.1007, 0.9998, 0.2809, 0.9714, 0.2929, 0.9533, 0.2323, 0.9691, 0.2261, 0.8532, 0.278, 0.8287, 0.2597, 0.8722, 0.2129, 0.8862, 0.2234, 0.7928, 0.09043, 0.8078, 0.06358, 0.8602, 0.1007, 0.8516, 0.116, 0.9713, 0.005568, 0.9998, 0.01716, 0.97, 0.07281, 0.9537, 0.06674, 0.7836, 0.1198, 0.7928, 0.09043, 0.8516, 0.116, 0.8463, 0.1328, 0.941, 0.0001831, 0.9713, 0.005568, 0.9537, 0.06674, 0.9364, 0.06398, 0.7806, 0.1503, 0.7836, 0.1198, 0.8463, 0.1328, 0.8446, 0.1503, 0.9102, 0.001167, 0.941, 0.0001831, 0.9364, 0.06398, 0.9188, 0.06472, 0.8809, 0.2909, 0.8532, 0.278, 0.8862, 0.2234, 0.902, 0.2308, 0.7838, 0.1809, 0.7806, 0.1503, 0.8446, 0.1503, 0.8465, 0.1678, 0.8803, 0.008446, 0.9102, 0.001167, 0.9188, 0.06472, 0.9016, 0.06899, 0.9107, 0.2979, 0.8809, 0.2909, 0.902, 0.2308, 0.919, 0.2348, 0.7932, 0.2101, 0.7838, 0.1809, 0.8465, 0.1678, 0.8519, 0.1845, 0.8525, 0.02169, 0.8803, 0.008446, 0.9016, 0.06899, 0.8857, 0.07663, 0.9413, 0.2986, 0.9107, 0.2979, 0.919, 0.2348, 0.9364, 0.2353, 0.8585, 0.5616, 0.8584, 0.5766, 0.85, 0.5765, 0.8501, 0.5615, 0.9188, 0.06472, 0.9364, 0.06398, 0.9351, 0.08626, 0.922, 0.08678, 0.902, 0.2308, 0.8862, 0.2234, 0.8975, 0.2045, 0.9093, 0.2101, 0.8465, 0.1678, 0.8446, 0.1503, 0.8667, 0.1502, 0.8681, 0.1632, 0.9016, 0.06899, 0.9188, 0.06472, 0.922, 0.08678, 0.9092, 0.08992, 0.919, 0.2348, 0.902, 0.2308, 0.9093, 0.2101, 0.9219, 0.2131, 0.8519, 0.1845, 0.8465, 0.1678, 0.8681, 0.1632, 0.8721, 0.1756, 0.8857, 0.07663, 0.9016, 0.06899, 0.9092, 0.08992, 0.8973, 0.09557, 0.9364, 0.2353, 0.919, 0.2348, 0.9219, 0.2131, 0.9349, 0.2135, 0.8605, 0.1998, 0.8519, 0.1845, 0.8721, 0.1756, 0.8785, 0.1869, 0.8717, 0.08733, 0.8857, 0.07663, 0.8973, 0.09557, 0.8869, 0.1035, 0.9533, 0.2323, 0.9364, 0.2353, 0.9349, 0.2135, 0.9477, 0.2114, 0.8722, 0.2129, 0.8605, 0.1998, 0.8785, 0.1869, 0.8871, 0.1967, 0.8602, 0.1007, 0.8717, 0.08733, 0.8869, 0.1035, 0.8783, 0.1134, 0.9691, 0.2261, 0.9533, 0.2323, 0.9477, 0.2114, 0.9598, 0.2068, 0.8862, 0.2234, 0.8722, 0.2129, 0.8871, 0.1967, 0.8975, 0.2045, 0.8516, 0.116, 0.8602, 0.1007, 0.8783, 0.1134, 0.8719, 0.1248, 0.9537, 0.06674, 0.97, 0.07281, 0.9607, 0.09285, 0.9482, 0.08834, 0.8463, 0.1328, 0.8516, 0.116, 0.8719, 0.1248, 0.868, 0.1372, 0.9364, 0.06398, 0.9537, 0.06674, 0.9482, 0.08834, 0.9351, 0.08626, 0.06195, 0.8788, 0.0492, 0.883, 0.03579, 0.883, 0.02305, 0.8788, 0.0122, 0.8709, 0.004325, 0.8601, 0.0001831, 0.8474, 0.0001831, 0.834, 0.004325, 0.8212, 0.0122, 0.8104, 0.02305, 0.8025, 0.03579, 0.7983, 0.0492, 0.7983, 0.06195, 0.8025, 0.07279, 0.8104, 0.08067, 0.8212, 0.08481, 0.834, 0.08481, 0.8474, 0.08067, 0.8601, 0.07279, 0.8709, 0.7832, 0.577, 0.7832, 0.5619, 0.7916, 0.5619, 0.7916, 0.577, 0.8584, 0.6669, 0.8584, 0.6819, 0.85, 0.6819, 0.85, 0.6668, 0.7833, 0.6824, 0.7833, 0.6673, 0.7917, 0.6674, 0.7917, 0.6824, 0.8584, 0.5766, 0.8584, 0.5916, 0.85, 0.5916, 0.85, 0.5765, 0.7833, 0.5921, 0.7832, 0.577, 0.7916, 0.577, 0.7917, 0.5921, 0.8584, 0.6819, 0.8584, 0.697, 0.85, 0.6969, 0.85, 0.6819, 0.7834, 0.6974, 0.7833, 0.6824, 0.7917, 0.6824, 0.7917, 0.6975, 0.8584, 0.697, 0.8584, 0.712, 0.85, 0.712, 0.85, 0.6969, 0.7834, 0.7125, 0.7834, 0.6974, 0.7917, 0.6975, 0.7917, 0.7125, 0.8584, 0.712, 0.8584, 0.7271, 0.8501, 0.727, 0.85, 0.712, 0.7834, 0.7275, 0.7834, 0.7125, 0.7917, 0.7125, 0.7917, 0.7276, 0.8584, 0.7271, 0.8585, 0.7421, 0.8501, 0.7421, 0.8501, 0.727, 0.7834, 0.7426, 0.7834, 0.7275, 0.7917, 0.7276, 0.7917, 0.7426, 0.8585, 0.7421, 0.8585, 0.7572, 0.8501, 0.7572, 0.8501, 0.7421, 0.7834, 0.7576, 0.7834, 0.7426, 0.7917, 0.7426, 0.7917, 0.7576, 0.8585, 0.7572, 0.8586, 0.7722, 0.8502, 0.7723, 0.8501, 0.7572, 0.7833, 0.7725, 0.7834, 0.7576, 0.7917, 0.7576, 0.7916, 0.7727, 0.8586, 0.7722, 0.8588, 0.7873, 0.8503, 0.7875, 0.8502, 0.7723, 0.7831, 0.7874, 0.7833, 0.7725, 0.7916, 0.7727, 0.7913, 0.7877, 0.85, 0.712, 0.8501, 0.727, 0.7917, 0.7276, 0.7917, 0.7125, 0.8531, 0.5161, 0.8513, 0.5315, 0.791, 0.5311, 0.7896, 0.5145, 0.85, 0.5916, 0.85, 0.6066, 0.7917, 0.6071, 0.7917, 0.5921, 0.85, 0.6969, 0.85, 0.712, 0.7917, 0.7125, 0.7917, 0.6975, 0.8508, 0.8031, 0.8522, 0.8197, 0.7886, 0.8181, 0.7905, 0.8027, 0.85, 0.6819, 0.85, 0.6969, 0.7917, 0.6975, 0.7917, 0.6824, 0.8503, 0.7875, 0.8508, 0.8031, 0.7905, 0.8027, 0.7913, 0.7877, 0.85, 0.6668, 0.85, 0.6819, 0.7917, 0.6824, 0.7917, 0.6674, 0.8502, 0.7723, 0.8503, 0.7875, 0.7913, 0.7877, 0.7916, 0.7727, 0.85, 0.5765, 0.85, 0.5916, 0.7917, 0.5921, 0.7916, 0.577, 0.85, 0.6518, 0.85, 0.6668, 0.7917, 0.6674, 0.7917, 0.6523, 0.8501, 0.7572, 0.8502, 0.7723, 0.7916, 0.7727, 0.7917, 0.7576, 0.8501, 0.5615, 0.85, 0.5765, 0.7916, 0.577, 0.7916, 0.5619, 0.85, 0.6367, 0.85, 0.6518, 0.7917, 0.6523, 0.7917, 0.6373, 0.8501, 0.7421, 0.8501, 0.7572, 0.7917, 0.7576, 0.7917, 0.7426, 0.8504, 0.5465, 0.8501, 0.5615, 0.7916, 0.5619, 0.7914, 0.5466, 0.85, 0.6217, 0.85, 0.6367, 0.7917, 0.6373, 0.7917, 0.6222, 0.8501, 0.727, 0.8501, 0.7421, 0.7917, 0.7426, 0.7917, 0.7276, 0.8513, 0.5315, 0.8504, 0.5465, 0.7914, 0.5466, 0.791, 0.5311, 0.85, 0.6066, 0.85, 0.6217, 0.7917, 0.6222, 0.7917, 0.6071, 0.7833, 0.6673, 0.7833, 0.6523, 0.7917, 0.6523, 0.7917, 0.6674, 0.8584, 0.6518, 0.8584, 0.6669, 0.85, 0.6668, 0.85, 0.6518, 0.7832, 0.5619, 0.7829, 0.5468, 0.7914, 0.5466, 0.7916, 0.5619, 0.8587, 0.5468, 0.8585, 0.5616, 0.8501, 0.5615, 0.8504, 0.5465, 0.7833, 0.6523, 0.7833, 0.6372, 0.7917, 0.6373, 0.7917, 0.6523, 0.8584, 0.6367, 0.8584, 0.6518, 0.85, 0.6518, 0.85, 0.6367, 0.7829, 0.5468, 0.7823, 0.5317, 0.791, 0.5311, 0.7914, 0.5466, 0.8593, 0.5322, 0.8587, 0.5468, 0.8504, 0.5465, 0.8513, 0.5315, 0.7833, 0.6372, 0.7833, 0.6222, 0.7917, 0.6222, 0.7917, 0.6373, 0.8584, 0.6217, 0.8584, 0.6367, 0.85, 0.6367, 0.85, 0.6217, 0.7823, 0.5317, 0.7806, 0.5164, 0.7896, 0.5145, 0.791, 0.5311, 0.8612, 0.5181, 0.8593, 0.5322, 0.8513, 0.5315, 0.8531, 0.5161, 0.7833, 0.6222, 0.7833, 0.6071, 0.7917, 0.6071, 0.7917, 0.6222, 0.8584, 0.6067, 0.8584, 0.6217, 0.85, 0.6217, 0.85, 0.6066, 0.7806, 0.816, 0.7824, 0.802, 0.7905, 0.8027, 0.7886, 0.8181, 0.8594, 0.8025, 0.8612, 0.8178, 0.8522, 0.8197, 0.8508, 0.8031, 0.7833, 0.6071, 0.7833, 0.5921, 0.7917, 0.5921, 0.7917, 0.6071, 0.8584, 0.5916, 0.8584, 0.6067, 0.85, 0.6066, 0.85, 0.5916, 0.7824, 0.802, 0.7831, 0.7874, 0.7913, 0.7877, 0.7905, 0.8027, 0.8588, 0.7873, 0.8594, 0.8025, 0.8508, 0.8031, 0.8503, 0.7875])
me_x.materials.append(mat_material)
me_x.use_remesh_fix_poles = True
me_x.use_remesh_preserve_attributes = False
me_x.update()

# ---- objects
ob_x = bpy.data.objects.new('Цилиндр', me_x)

# ---- transforms, parenting, visibility, modifiers, constraints
ob_x.location = (0.0, 0.0, 0.0)

# ---- collection membership
col_collection.objects.link(ob_x)

# ---- scene / render settings (as saved in the file)
scene.frame_start = 1; scene.frame_end = 250; scene.frame_set(1)
scene.render.engine = 'CYCLES'
scene.cycles.sampling_pattern = 'TABULATED_SOBOL'
scene.cycles.use_light_tree = False
scene.view_settings.view_transform = 'Filmic'
bpy.context.view_layer.update()

# ---- added for rendering (the .blend has no active camera and no usable light): camera, sun
cam_auto = bpy.data.cameras.new('AutoCamera')
cam_auto.lens = 50.0
cam_auto.sensor_width = 36.0
cam_auto.clip_end = 1000.0
ob_auto_camera = bpy.data.objects.new('AutoCamera', cam_auto)
scene.collection.objects.link(ob_auto_camera)
ob_auto_camera.location = (6.55662, -7.86794, 7.30484)
ob_auto_camera.rotation_euler = (1.09748, -7.21219e-08, 0.694738)
scene.camera = ob_auto_camera
light_auto_sun = bpy.data.lights.new('AutoSun', 'SUN')
light_auto_sun.energy = 3.0
light_auto_sun.angle = 0.0523599
ob_auto_sun = bpy.data.objects.new('AutoSun', light_auto_sun)
scene.collection.objects.link(ob_auto_sun)
ob_auto_sun.rotation_euler = (0.872665, 0.174533, 0.523599)
bpy.context.view_layer.update()

